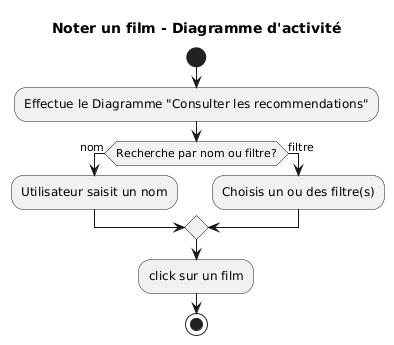

The diagram above was rendered by PlantUML. Its source (embedded in the PNG):
@startuml
title Noter un film - Diagramme d'activité

start

:Effectue le Diagramme "Consulter les recommendations";

if (Recherche par nom ou filtre?) then (nom)
    :Utilisateur saisit un nom;
  
else (filtre)
  :Choisis un ou des filtre(s);
endif
  :click sur un film;

stop
@enduml